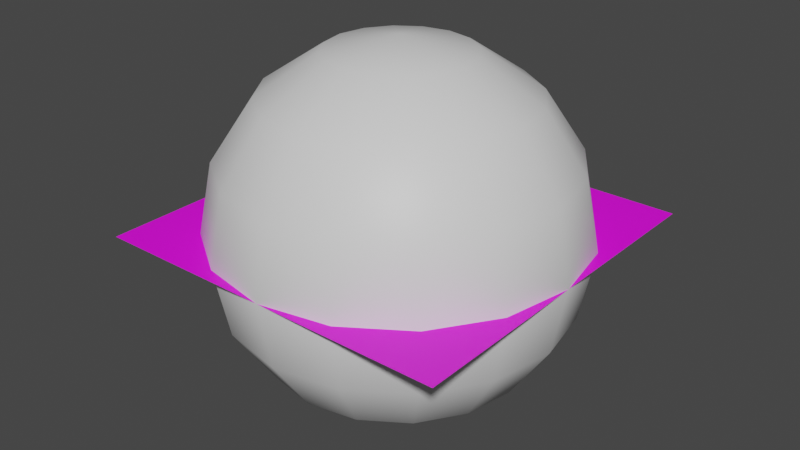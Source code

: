 # Source: grassland.blend  (saved by Blender 3.6.13; exported with 4.5.12 LTS)
import bpy
from mathutils import Matrix  # noqa: F401  (used for matrix-valued properties, if any)

bpy.ops.wm.read_factory_settings(use_empty=True)
scene = bpy.context.scene
scene.name = 'Scene'

# ---- collections
col_collection = bpy.data.collections.new('Collection'); scene.collection.children.link(col_collection)

# ---- images (referenced by path relative to the original .blend; pixels are not part of the script)
import os
ASSET_DIR = os.environ.get("B2B_ASSET_DIR", "")  # directory of the original .blend (textures are referenced by path, not embedded)
HERE = os.path.dirname(os.path.abspath(__file__))  # packed textures are extracted next to this script under _unpacked/

def load_image(name, relpath, width, height, colorspace="sRGB"):
    """Load a texture the original file referenced (path relative to the .blend, or extracted next to this script)."""
    p = next((c for c in (os.path.join(HERE, relpath), os.path.join(ASSET_DIR, relpath)) if relpath and os.path.exists(c)), "")
    if p:
        img = bpy.data.images.load(p, check_existing=True)
        img.name = name
    else:  # same state as the original file: an image datablock whose file is absent (Cycles renders it pink)
        img = bpy.data.images.new(name, width, height)
        img.source = "FILE"
        img.filepath = "//" + (relpath or name)
    img.colorspace_settings.name = colorspace
    return img
img_oz_grassland_1_png = load_image('oz_grassland_1.png', 'oz_grassland_1.png', 1024, 1024, 'sRGB')
img_oz_grassland_2_png = load_image('oz_grassland_2.png', 'oz_grassland_2.png', 1024, 1024, 'sRGB')

# ---- materials (node trees are filled in below, after node groups)
mat_ground = bpy.data.materials.new('ground')
mat_ground.alpha_threshold = 0.0
mat_ground.use_backface_culling = True
mat_ground.use_transparent_shadow = False
mat_ground.roughness = 0.5
mat_ground.line_color = (0.0, 0.0, 0.0, 1.0)
mat_sky = bpy.data.materials.new('sky')
mat_sky.alpha_threshold = 0.0
mat_sky.use_backface_culling = True
mat_sky.use_transparent_shadow = False
mat_sky.roughness = 0.5
mat_sky.line_color = (0.0, 0.0, 0.0, 1.0)
mat_skydetails = bpy.data.materials.new('skyDetails')
mat_skydetails.use_backface_culling = True
mat_grounddetails = bpy.data.materials.new('groundDetails')
mat_grounddetails.use_transparent_shadow = False

# ---- material node trees
mat_ground.use_nodes = True; mat_ground.node_tree.nodes.clear()
_N = mat_ground.node_tree.nodes; _L = mat_ground.node_tree.links
n0 = _N.new('ShaderNodeOutputMaterial'); n0.name = 'Material Output'; n0.location = (300, 300)
n1 = _N.new('ShaderNodeBsdfPrincipled'); n1.name = 'Principled BSDF'; n1.location = (10, 300)
n1.distribution = 'GGX'
n1.subsurface_method = 'RANDOM_WALK_SKIN'
n1.inputs[3].default_value = 1.45
n1.inputs[27].default_value = (0.0, 0.0, 0.0, 1.0)
n1.inputs[28].default_value = 1.0
n2 = _N.new('ShaderNodeTexImage'); n2.name = 'Image Texture'; n2.location = (-280, 280)
n2.image = img_oz_grassland_1_png
n2.extension = 'EXTEND'
_L.new(n1.outputs[0], n0.inputs[0])
_L.new(n2.outputs[0], n1.inputs[0])
n0.is_active_output = True
mat_sky.use_nodes = True; mat_sky.node_tree.nodes.clear()
_N = mat_sky.node_tree.nodes; _L = mat_sky.node_tree.links
n0 = _N.new('ShaderNodeOutputMaterial'); n0.name = 'Material Output'; n0.location = (300, 300)
n1 = _N.new('ShaderNodeBsdfPrincipled'); n1.name = 'Principled BSDF'; n1.location = (10, 300)
n1.distribution = 'GGX'
n1.subsurface_method = 'RANDOM_WALK_SKIN'
n1.inputs[3].default_value = 1.45
n1.inputs[27].default_value = (0.0, 0.0, 0.0, 1.0)
n1.inputs[28].default_value = 1.0
_L.new(n1.outputs[0], n0.inputs[0])
n0.is_active_output = True
mat_skydetails.use_nodes = True; mat_skydetails.node_tree.nodes.clear()
_N = mat_skydetails.node_tree.nodes; _L = mat_skydetails.node_tree.links
n0 = _N.new('ShaderNodeBsdfPrincipled'); n0.name = 'Principled BSDF'; n0.location = (10, 300)
n0.distribution = 'GGX'
n0.subsurface_method = 'RANDOM_WALK_SKIN'
n0.inputs[3].default_value = 1.45
n0.inputs[27].default_value = (0.0, 0.0, 0.0, 1.0)
n0.inputs[28].default_value = 1.0
n1 = _N.new('ShaderNodeOutputMaterial'); n1.name = 'Material Output'; n1.location = (300, 300)
n1.target = 'CYCLES'
n2 = _N.new('ShaderNodeTexImage'); n2.name = 'Image Texture'; n2.location = (-280, 280)
n2.image = img_oz_grassland_2_png
n2.interpolation = 'Closest'
n3 = _N.new('ShaderNodeTexImage'); n3.name = 'Image Texture.001'; n3.location = (-280, -120)
n3.image = img_oz_grassland_2_png
n4 = _N.new('ShaderNodeOutputMaterial'); n4.name = 'Material Output.001'; n4.location = (0, 0)
n4.target = 'EEVEE'
n5 = _N.new('ShaderNodeMixShader'); n5.name = 'Mix Shader'; n5.location = (0, 0)
n5.label = 'Disable Shadow'
n5.hide = True
n6 = _N.new('ShaderNodeLightPath'); n6.name = 'Light Path'; n6.location = (0, 0)
n6.hide = True
n7 = _N.new('ShaderNodeBsdfTransparent'); n7.name = 'Transparent BSDF'; n7.location = (0, 0)
n7.hide = True
_L.new(n0.outputs[0], n1.inputs[0])
_L.new(n2.outputs[0], n0.inputs[0])
_L.new(n3.outputs[1], n0.inputs[4])
_L.new(n0.outputs[0], n5.inputs[1])
_L.new(n5.outputs[0], n4.inputs[0])
_L.new(n6.outputs[1], n5.inputs[0])
_L.new(n7.outputs[0], n5.inputs[2])
n1.is_active_output = True
mat_grounddetails.use_nodes = True; mat_grounddetails.node_tree.nodes.clear()
_N = mat_grounddetails.node_tree.nodes; _L = mat_grounddetails.node_tree.links
n0 = _N.new('ShaderNodeBsdfPrincipled'); n0.name = 'Principled BSDF'; n0.location = (10, 300)
n0.distribution = 'GGX'
n0.subsurface_method = 'RANDOM_WALK_SKIN'
n0.inputs[3].default_value = 1.45
n0.inputs[27].default_value = (0.0, 0.0, 0.0, 1.0)
n0.inputs[28].default_value = 1.0
n1 = _N.new('ShaderNodeOutputMaterial'); n1.name = 'Material Output'; n1.location = (300, 300)
n2 = _N.new('ShaderNodeTexImage'); n2.name = 'Image Texture'; n2.location = (-280, 280)
n2.image = img_oz_grassland_2_png
n2.interpolation = 'Closest'
n3 = _N.new('ShaderNodeTexImage'); n3.name = 'Image Texture.001'; n3.location = (-280, -120)
n3.image = img_oz_grassland_2_png
_L.new(n0.outputs[0], n1.inputs[0])
_L.new(n2.outputs[0], n0.inputs[0])
_L.new(n3.outputs[1], n0.inputs[4])
n1.is_active_output = True

# ---- world
world_world = bpy.data.worlds.new('World'); scene.world = world_world
world_world.use_nodes = True; world_world.node_tree.nodes.clear()
_N = world_world.node_tree.nodes; _L = world_world.node_tree.links
n0 = _N.new('ShaderNodeOutputWorld'); n0.name = 'World Output'; n0.location = (300, 300)
n1 = _N.new('ShaderNodeBackground'); n1.name = 'Background'; n1.location = (10, 300)
n1.inputs[0].default_value = (0.05088, 0.05088, 0.05088, 1.0)
_L.new(n1.outputs[0], n0.inputs[0])
n0.is_active_output = True
world_world.color = (0.05088, 0.05088, 0.05088)
world_world.use_sun_shadow = False
world_world.sun_shadow_jitter_overblur = 0.0

# ---- meshes
me_circle = bpy.data.meshes.new('Circle')
me_circle.from_pydata([(10.0, 10.0, 0.0), (-10.0, 10.0, 0.0), (10.0, -10.0, 0.0), (-10.0, -10.0, 0.0), (-5.388e-07, 9.239, 3.827), (-5.388e-07, 10.0, 0.0), (-5.388e-07, 9.239, -3.827), (-5.388e-07, 3.827, -9.239), (1.464, 3.536, 9.239), (2.706, 6.533, 7.071), (3.536, 8.536, 3.827), (3.827, 9.239, 0.0), (3.536, 8.536, -3.827), (2.706, 6.533, -7.071), (1.464, 3.536, -9.239), (2.706, 2.706, 9.239), (5.0, 5.0, 7.071), (6.533, 6.533, 3.827), (7.071, 7.071, 0.0), (6.533, 6.533, -3.827), (5.0, 5.0, -7.071), (2.706, 2.706, -9.239), (3.536, 1.464, 9.239), (6.533, 2.706, 7.071), (8.536, 3.536, 3.827), (9.239, 3.827, 0.0), (8.536, 3.536, -3.827), (6.533, 2.706, -7.071), (3.536, 1.464, -9.239), (3.827, -1.332e-06, 9.239), (7.071, -1.779e-06, 7.071), (9.239, -2.077e-06, 3.827), (10.0, -2.375e-06, 0.0), (9.239, -2.077e-06, -3.827), (7.071, -1.779e-06, -7.071), (3.827, -1.332e-06, -9.239), (3.536, -1.464, 9.239), (6.533, -2.706, 7.071), (8.536, -3.536, 3.827), (9.239, -3.827, 0.0), (8.536, -3.536, -3.827), (6.533, -2.706, -7.071), (3.536, -1.464, -9.239), (2.706, -2.706, 9.239), (5.0, -5.0, 7.071), (6.533, -6.533, 3.827), (7.071, -7.071, 0.0), (6.533, -6.533, -3.827), (5.0, -5.0, -7.071), (2.706, -2.706, -9.239), (1.464, -3.536, 9.239), (2.706, -6.533, 7.071), (3.536, -8.536, 3.827), (3.827, -9.239, 0.0), (3.536, -8.536, -3.827), (2.706, -6.533, -7.071), (1.464, -3.536, -9.239), (-1.731e-06, -3.827, 9.239), (-2.774e-06, -7.071, 7.071), (-2.923e-06, -9.239, 3.827), (-4.115e-06, -10.0, 0.0), (-2.923e-06, -9.239, -3.827), (-2.774e-06, -7.071, -7.071), (-1.731e-06, -3.827, -9.239), (-5.388e-07, -8.847e-07, -10.0), (-5.388e-07, -8.847e-07, 10.0), (-1.464, -3.536, 9.239), (-2.706, -6.533, 7.071), (-3.536, -8.536, 3.827), (-3.827, -9.239, 0.0), (-3.536, -8.536, -3.827), (-2.706, -6.533, -7.071), (-1.464, -3.536, -9.239), (-2.706, -2.706, 9.239), (-5.0, -5.0, 7.071), (-6.533, -6.533, 3.827), (-7.071, -7.071, 0.0), (-6.533, -6.533, -3.827), (-5.0, -5.0, -7.071), (-2.706, -2.706, -9.239), (-3.536, -1.464, 9.239), (-6.533, -2.706, 7.071), (-8.536, -3.536, 3.827), (-9.239, -3.827, 0.0), (-8.536, -3.536, -3.827), (-6.533, -2.706, -7.071), (-3.536, -1.464, -9.239), (-3.827, 9.035e-07, 9.239), (-7.071, 2.394e-06, 7.071), (-9.239, 2.692e-06, 3.827), (-10.0, 4.182e-06, 0.0), (-9.239, 2.692e-06, -3.827), (-7.071, 2.394e-06, -7.071), (-3.827, 9.035e-07, -9.239), (-3.536, 1.464, 9.239), (-6.533, 2.706, 7.071), (-8.536, 3.536, 3.827), (-9.239, 3.827, 0.0), (-8.536, 3.536, -3.827), (-6.533, 2.706, -7.071), (-3.536, 1.464, -9.239), (-2.706, 2.706, 9.239), (-5.0, 5.0, 7.071), (-6.533, 6.533, 3.827), (-7.071, 7.071, 0.0), (-6.533, 6.533, -3.827), (-5.0, 5.0, -7.071), (-2.706, 2.706, -9.239), (-1.464, 3.536, 9.239), (-2.706, 6.533, 7.071), (-3.536, 8.536, 3.827), (-3.827, 9.239, 0.0), (-3.536, 8.536, -3.827), (-2.706, 6.533, -7.071), (-1.464, 3.536, -9.239), (1.845e-06, 3.827, 9.239), (3.932e-06, 7.071, 7.071), (3.932e-06, 7.071, -7.071), (7.5, 10.0, 0.0), (5.0, 10.0, 0.0), (2.5, 10.0, 0.0), (0.0, 10.0, 0.0), (-2.5, 10.0, 0.0), (-5.0, 10.0, 0.0), (-7.5, 10.0, 0.0), (10.0, -7.5, 0.0), (10.0, -5.0, 0.0), (10.0, -2.5, 0.0), (10.0, 0.0, 0.0), (10.0, 2.5, 0.0), (10.0, 5.0, 0.0), (10.0, 7.5, 0.0), (-7.5, -10.0, 0.0), (-5.0, -10.0, 0.0), (-2.5, -10.0, 0.0), (0.0, -10.0, 0.0), (2.5, -10.0, 0.0), (5.0, -10.0, 0.0), (7.5, -10.0, 0.0), (-10.0, 7.5, 0.0), (-10.0, 5.0, 0.0), (-10.0, 2.5, 0.0), (-10.0, 0.0, 0.0), (-10.0, -2.5, 0.0), (-10.0, -5.0, 0.0), (-10.0, -7.5, 0.0), (-7.5, -7.5, 0.0), (-7.5, -5.0, 0.0), (-7.5, -2.5, 0.0), (-7.5, 0.0, 0.0), (-7.5, 2.5, 0.0), (-7.5, 5.0, 0.0), (-7.5, 7.5, 0.0), (-5.0, -7.5, 0.0), (-5.0, -5.0, 0.0), (-5.0, -2.5, 0.02643), (-5.0, 0.0, 0.06324), (-5.0, 2.5, 0.0), (-5.0, 5.0, 0.0), (-5.0, 7.5, 0.0), (-2.5, -7.5, 0.0), (-2.5, -5.0, 0.0), (-2.5, -2.5, 0.02643), (-2.5, 0.0, -0.002564), (-2.5, 2.5, 0.1329), (-2.5, 5.0, 0.0002748), (-2.5, 7.5, 0.0), (0.0, -7.5, 0.0), (0.0, -5.0, 0.0), (0.0, -2.5, -0.002839), (0.0, 0.0, -0.06705), (0.0, 2.5, 0.1301), (0.0, 5.0, 0.0002748), (0.0, 7.5, 0.0), (2.5, -7.5, 0.0), (2.5, -5.0, 0.0), (2.5, -2.5, 0.0), (2.5, 0.0, -0.002839), (2.5, 2.5, 0.0), (2.5, 5.0, 0.0), (2.5, 7.5, 0.0), (5.0, -7.5, 0.0), (5.0, -5.0, 0.0), (5.0, -2.5, 0.0), (5.0, 0.0, 0.0), (5.0, 2.5, 0.0), (5.0, 5.0, 0.0), (5.0, 7.5, 0.0), (7.5, -7.5, 0.0), (7.5, -5.0, 0.0), (7.5, -2.5, 0.0), (7.5, 0.0, 0.0), (7.5, 2.5, 0.0), (7.5, 5.0, 0.0), (7.5, 7.5, 0.0), (-8.75, 10.0, 0.0), (10.0, 8.75, 0.0), (8.75, -10.0, 0.0), (-10.0, -8.75, 0.0), (8.75, 10.0, 0.0), (6.25, 10.0, 0.0), (3.75, 10.0, 0.0), (1.25, 10.0, 0.0), (-1.25, 10.0, 0.0), (-3.75, 10.0, 0.0), (-6.25, 10.0, 0.0), (10.0, -8.75, 0.0), (10.0, -6.25, 0.0), (10.0, -3.75, 0.0), (10.0, -1.25, 0.0), (10.0, 1.25, 0.0), (10.0, 3.75, 0.0), (10.0, 6.25, 0.0), (-8.75, -10.0, 0.0), (-6.25, -10.0, 0.0), (-3.75, -10.0, 0.0), (-1.25, -10.0, 0.0), (1.25, -10.0, 0.0), (3.75, -10.0, 0.0), (6.25, -10.0, 0.0), (-10.0, 8.75, 0.0), (-10.0, 6.25, 0.0), (-10.0, 3.75, 0.0), (-10.0, 1.25, 0.0), (-10.0, -1.25, 0.0), (-10.0, -3.75, 0.0), (-10.0, -6.25, 0.0), (-7.5, 8.75, 0.0), (-7.5, -8.75, 0.0), (-7.5, -6.25, 0.0), (-7.5, -3.75, 0.0), (-7.5, -1.25, 0.0), (-7.5, 1.25, 0.0), (-7.5, 3.75, 0.0), (-7.5, 6.25, 0.0), (-5.0, 8.75, 0.0), (-5.0, -8.75, 0.0), (-5.0, -6.25, 0.0), (-5.0, -3.75, 1.738e-06), (-5.0, -1.25, 0.01322), (-5.0, 1.25, 0.01322), (-5.0, 3.75, 0.0), (-5.0, 6.25, 0.0), (-2.5, 8.75, 0.0), (-2.5, -8.75, 0.0), (-2.5, -6.25, 0.0), (-2.5, -3.75, 1.738e-06), (-2.5, -1.25, -8.069e-05), (-2.5, 1.25, 0.07264), (-2.5, 3.75, 0.07272), (-2.5, 6.25, 0.0), (0.0, 8.75, 0.0), (0.0, -8.75, 0.0), (0.0, -6.25, 0.0), (0.0, -3.75, 0.0), (0.0, -1.25, -0.03988), (0.0, 1.25, 0.03291), (0.0, 3.75, 0.07272), (0.0, 6.25, 0.0), (2.5, 8.75, 0.0), (2.5, -8.75, 0.0), (2.5, -6.25, 0.0), (2.5, -3.75, 0.0), (2.5, -1.25, -8.243e-05), (2.5, 1.25, -8.243e-05), (2.5, 3.75, 0.0), (2.5, 6.25, 0.0), (5.0, 8.75, 0.0), (5.0, -8.75, 0.0), (5.0, -6.25, 0.0), (5.0, -3.75, 0.0), (5.0, -1.25, 0.0), (5.0, 1.25, 0.0), (5.0, 3.75, 0.0), (5.0, 6.25, 0.0), (7.5, 8.75, 0.0), (7.5, -8.75, 0.0), (7.5, -6.25, 0.0), (7.5, -3.75, 0.0), (7.5, -1.25, 0.0), (7.5, 1.25, 0.0), (7.5, 3.75, 0.0), (7.5, 6.25, 0.0), (-8.75, -7.5, 0.0), (-8.75, -5.0, 0.0), (-8.75, -2.5, 0.0), (-8.75, 0.0, 0.0), (-8.75, 2.5, 0.0), (-8.75, 5.0, 0.0), (-8.75, 7.5, 0.0), (-6.25, -7.5, 0.0), (-6.25, -5.0, 0.0), (-6.25, -2.5, 0.0), (-6.25, 0.0, 0.01322), (-6.25, 2.5, 0.0), (-6.25, 5.0, 0.0), (-6.25, 7.5, 0.0), (-3.75, -7.5, 0.0), (-3.75, -5.0, 0.0), (-3.75, -2.5, 0.1265), (-3.75, 0.0, 0.01322), (-3.75, 2.5, 0.009462), (-3.75, 5.0, 0.0), (-3.75, 7.5, 0.0), (-1.25, -7.5, 0.0), (-1.25, -5.0, 0.0), (-1.25, -2.5, -8.243e-05), (-1.25, 0.0, -0.03042), (-1.25, 2.5, 0.2244), (-1.25, 5.0, 0.009462), (-1.25, 7.5, 0.0), (1.25, -7.5, 0.0), (1.25, -5.0, 0.0), (1.25, -2.5, -8.243e-05), (1.25, 0.0, -0.03988), (1.25, 2.5, 0.00938), (1.25, 5.0, 0.0), (1.25, 7.5, 0.0), (3.75, -7.5, 0.0), (3.75, -5.0, 0.0), (3.75, -2.5, 0.0), (3.75, 0.0, 0.0), (3.75, 2.5, 0.0), (3.75, 5.0, 0.0), (3.75, 7.5, 0.0), (6.25, -7.5, 0.0), (6.25, -5.0, 0.0), (6.25, -2.5, 0.0), (6.25, 0.0, 0.0), (6.25, 2.5, 0.0), (6.25, 5.0, 0.0), (6.25, 7.5, 0.0), (8.75, -7.5, 0.0), (8.75, -5.0, 0.0), (8.75, -2.5, 0.0), (8.75, 0.0, 0.0), (8.75, 2.5, 0.0), (8.75, 5.0, 0.0), (8.75, 7.5, 0.0), (8.75, 6.25, 0.0), (8.75, 3.75, 0.0), (8.75, 1.25, 0.0), (8.75, -1.25, 0.0), (8.75, -3.75, 0.0), (8.75, -6.25, 0.0), (8.75, -8.75, 0.0), (6.25, 6.25, 0.0), (6.25, 3.75, 0.0), (6.25, 1.25, 0.0), (6.25, -1.25, 0.0), (6.25, -3.75, 0.0), (6.25, -6.25, 0.0), (6.25, -8.75, 0.0), (3.75, 6.25, 0.0), (3.75, 3.75, 0.0), (3.75, 1.25, 0.0), (3.75, -1.25, 0.0), (3.75, -3.75, 0.0), (3.75, -6.25, 0.0), (3.75, -8.75, 0.0), (1.25, 6.25, 0.0), (1.25, 3.75, 0.0002748), (1.25, 1.25, -0.02154), (1.25, -1.25, -0.02182), (1.25, -3.75, 0.0), (1.25, -6.25, 0.0), (1.25, -8.75, 0.0), (-1.25, 6.25, 0.0), (-1.25, 3.75, 0.1329), (-1.25, 1.25, 0.1113), (-1.25, -1.25, -0.02182), (-1.25, -3.75, 0.0), (-1.25, -6.25, 0.0), (-1.25, -8.75, 0.0), (-3.75, 6.25, 0.0), (-3.75, 3.75, 0.0002748), (-3.75, 1.25, 0.0002756), (-3.75, -1.25, 0.02643), (-3.75, -3.75, 0.02643), (-3.75, -6.25, 0.0), (-3.75, -8.75, 0.0), (-6.25, 6.25, 0.0), (-6.25, 3.75, 0.0), (-6.25, 1.25, 8.689e-07), (-6.25, -1.25, 8.689e-07), (-6.25, -3.75, 0.0), (-6.25, -6.25, 0.0), (-6.25, -8.75, 0.0), (-8.75, 6.25, 0.0), (-8.75, 3.75, 0.0), (-8.75, 1.25, 0.0), (-8.75, -1.25, 0.0), (-8.75, -3.75, 0.0), (-8.75, -6.25, 0.0), (-8.75, -8.75, 0.0), (6.25, 8.75, 0.0), (3.75, 8.75, 0.0), (1.25, 8.75, 0.0), (-1.25, 8.75, 0.0), (-3.75, 8.75, 0.0), (-6.25, 8.75, 0.0), (-8.75, 8.75, 0.0), (8.75, 8.75, 0.0), (-3.579, 2.115, 0.07166), (-1.175, 2.8, 0.1103), (-3.65, 2.362, 0.7068), (-1.245, 3.047, 0.7455), (1.743, -1.827, -0.02404), (2.81, -1.72, -0.007461), (1.732, -1.718, 0.2485), (2.799, -1.61, 0.265), (-1.836, -1.709, -0.006086), (-0.7951, -1.97, -0.01824), (-1.796, -1.582, 0.256), (-0.7559, -1.843, 0.2438), (1.106, 2.587, 0.008059), (2.313, 2.284, -0.006039), (1.152, 2.734, 0.312), (2.358, 2.432, 0.2979), (0.0, 8.754, 0.0), (-2.705, 8.325, 0.0), (-5.145, 7.082, 0.0), (-7.082, 5.145, 0.0), (-8.325, 2.705, 0.0), (-8.754, 0.0, 0.0), (-8.325, -2.705, 0.0), (-7.082, -5.145, 0.0), (-5.145, -7.082, 0.0), (-2.705, -8.325, 0.0), (0.0, -8.754, 0.0), (2.705, -8.325, 0.0), (5.145, -7.082, 0.0), (7.082, -5.145, 0.0), (8.325, -2.705, 0.0), (8.754, 0.0, 0.0), (8.325, 2.705, 0.0), (7.082, 5.145, 0.0), (5.145, 7.082, 0.0), (2.705, 8.325, 0.0), (0.0, 8.754, 1.5), (-2.705, 8.325, 1.5), (-5.145, 7.082, 1.5), (-7.082, 5.145, 1.5), (-8.325, 2.705, 1.5), (-8.754, 0.0, 1.5), (-8.325, -2.705, 1.5), (-7.082, -5.145, 1.5), (-5.145, -7.082, 1.5), (-2.705, -8.325, 1.5), (0.0, -8.754, 1.5), (2.705, -8.325, 1.5), (5.145, -7.082, 1.5), (7.082, -5.145, 1.5), (8.325, -2.705, 1.5), (8.754, 0.0, 1.5), (8.325, 2.705, 1.5), (7.082, 5.145, 1.5), (5.145, 7.082, 1.5), (2.705, 8.325, 1.5)], [], [(402, 196, 0, 199), (6, 12, 11, 5), (4, 10, 9, 116), (115, 8, 65), (64, 14, 7), (117, 13, 12, 6), (5, 11, 10, 4), (116, 9, 8, 115), (7, 14, 13, 117), (64, 21, 14), (13, 20, 19, 12), (11, 18, 17, 10), (9, 16, 15, 8), (14, 21, 20, 13), (12, 19, 18, 11), (10, 17, 16, 9), (8, 15, 65), (16, 23, 22, 15), (21, 28, 27, 20), (19, 26, 25, 18), (17, 24, 23, 16), (15, 22, 65), (64, 28, 21), (20, 27, 26, 19), (18, 25, 24, 17), (28, 35, 34, 27), (26, 33, 32, 25), (24, 31, 30, 23), (22, 29, 65), (64, 35, 28), (27, 34, 33, 26), (25, 32, 31, 24), (23, 30, 29, 22), (29, 36, 65), (64, 42, 35), (34, 41, 40, 33), (32, 39, 38, 31), (30, 37, 36, 29), (35, 42, 41, 34), (33, 40, 39, 32), (31, 38, 37, 30), (41, 48, 47, 40), (39, 46, 45, 38), (37, 44, 43, 36), (42, 49, 48, 41), (40, 47, 46, 39), (38, 45, 44, 37), (36, 43, 65), (64, 49, 42), (49, 56, 55, 48), (47, 54, 53, 46), (45, 52, 51, 44), (43, 50, 65), (64, 56, 49), (48, 55, 54, 47), (46, 53, 52, 45), (44, 51, 50, 43), (54, 61, 60, 53), (52, 59, 58, 51), (50, 57, 65), (64, 63, 56), (55, 62, 61, 54), (53, 60, 59, 52), (51, 58, 57, 50), (56, 63, 62, 55), (64, 72, 63), (62, 71, 70, 61), (60, 69, 68, 59), (58, 67, 66, 57), (63, 72, 71, 62), (61, 70, 69, 60), (59, 68, 67, 58), (57, 66, 65), (69, 76, 75, 68), (67, 74, 73, 66), (72, 79, 78, 71), (70, 77, 76, 69), (68, 75, 74, 67), (66, 73, 65), (64, 79, 72), (71, 78, 77, 70), (79, 86, 85, 78), (77, 84, 83, 76), (75, 82, 81, 74), (73, 80, 65), (64, 86, 79), (78, 85, 84, 77), (76, 83, 82, 75), (74, 81, 80, 73), (82, 89, 88, 81), (80, 87, 65), (64, 93, 86), (85, 92, 91, 84), (83, 90, 89, 82), (81, 88, 87, 80), (86, 93, 92, 85), (84, 91, 90, 83), (64, 100, 93), (92, 99, 98, 91), (90, 97, 96, 89), (88, 95, 94, 87), (93, 100, 99, 92), (91, 98, 97, 90), (89, 96, 95, 88), (87, 94, 65), (95, 102, 101, 94), (100, 107, 106, 99), (98, 105, 104, 97), (96, 103, 102, 95), (94, 101, 65), (64, 107, 100), (99, 106, 105, 98), (97, 104, 103, 96), (107, 114, 113, 106), (105, 112, 111, 104), (103, 110, 109, 102), (101, 108, 65), (64, 114, 107), (106, 113, 112, 105), (104, 111, 110, 103), (102, 109, 108, 101), (108, 115, 65), (64, 7, 114), (113, 117, 6, 112), (111, 5, 4, 110), (109, 116, 115, 108), (114, 7, 117, 113), (112, 6, 5, 111), (110, 4, 116, 109), (401, 227, 124, 195), (400, 235, 123, 205), (399, 243, 122, 204), (398, 251, 121, 203), (397, 259, 120, 202), (396, 267, 119, 201), (395, 275, 118, 200), (394, 228, 146, 283), (393, 229, 147, 284), (392, 230, 148, 285), (391, 231, 149, 286), (390, 232, 150, 287), (389, 233, 151, 288), (388, 234, 152, 289), (387, 236, 153, 290), (386, 237, 154, 291), (385, 238, 155, 292), (384, 239, 156, 293), (383, 240, 157, 294), (382, 241, 158, 295), (381, 242, 159, 296), (380, 244, 160, 297), (379, 245, 161, 298), (378, 246, 162, 299), (377, 247, 163, 300), (376, 248, 164, 301), (375, 249, 165, 302), (374, 250, 166, 303), (373, 252, 167, 304), (372, 253, 168, 305), (371, 254, 169, 306), (370, 255, 170, 307), (369, 256, 171, 308), (368, 257, 172, 309), (367, 258, 173, 310), (366, 260, 174, 311), (365, 261, 175, 312), (364, 262, 176, 313), (363, 263, 177, 314), (362, 264, 178, 315), (361, 265, 179, 316), (360, 266, 180, 317), (359, 268, 181, 318), (358, 269, 182, 319), (357, 270, 183, 320), (356, 271, 184, 321), (355, 272, 185, 322), (354, 273, 186, 323), (353, 274, 187, 324), (352, 276, 188, 325), (351, 277, 189, 326), (350, 278, 190, 327), (349, 279, 191, 328), (348, 280, 192, 329), (347, 281, 193, 330), (346, 282, 194, 331), (345, 206, 125, 332), (344, 207, 126, 333), (343, 208, 127, 334), (342, 209, 128, 335), (341, 210, 129, 336), (340, 211, 130, 337), (339, 212, 131, 338), (282, 339, 338, 194), (193, 337, 339, 282), (337, 130, 212, 339), (281, 340, 337, 193), (192, 336, 340, 281), (336, 129, 211, 340), (280, 341, 336, 192), (191, 335, 341, 280), (335, 128, 210, 341), (279, 342, 335, 191), (190, 334, 342, 279), (334, 127, 209, 342), (278, 343, 334, 190), (189, 333, 343, 278), (333, 126, 208, 343), (277, 344, 333, 189), (188, 332, 344, 277), (332, 125, 207, 344), (276, 345, 332, 188), (138, 197, 345, 276), (197, 2, 206, 345), (274, 346, 331, 187), (186, 330, 346, 274), (330, 193, 282, 346), (273, 347, 330, 186), (185, 329, 347, 273), (329, 192, 281, 347), (272, 348, 329, 185), (184, 328, 348, 272), (328, 191, 280, 348), (271, 349, 328, 184), (183, 327, 349, 271), (327, 190, 279, 349), (270, 350, 327, 183), (182, 326, 350, 270), (326, 189, 278, 350), (269, 351, 326, 182), (181, 325, 351, 269), (325, 188, 277, 351), (268, 352, 325, 181), (137, 219, 352, 268), (219, 138, 276, 352), (266, 353, 324, 180), (179, 323, 353, 266), (323, 186, 274, 353), (265, 354, 323, 179), (178, 322, 354, 265), (322, 185, 273, 354), (264, 355, 322, 178), (177, 321, 355, 264), (321, 184, 272, 355), (263, 356, 321, 177), (176, 320, 356, 263), (320, 183, 271, 356), (262, 357, 320, 176), (175, 319, 357, 262), (319, 182, 270, 357), (261, 358, 319, 175), (174, 318, 358, 261), (318, 181, 269, 358), (260, 359, 318, 174), (136, 218, 359, 260), (218, 137, 268, 359), (258, 360, 317, 173), (172, 316, 360, 258), (316, 179, 266, 360), (257, 361, 316, 172), (171, 315, 361, 257), (315, 178, 265, 361), (256, 362, 315, 171), (170, 314, 362, 256), (314, 177, 264, 362), (255, 363, 314, 170), (169, 313, 363, 255), (313, 176, 263, 363), (254, 364, 313, 169), (168, 312, 364, 254), (312, 175, 262, 364), (253, 365, 312, 168), (167, 311, 365, 253), (311, 174, 261, 365), (252, 366, 311, 167), (135, 217, 366, 252), (217, 136, 260, 366), (250, 367, 310, 166), (165, 309, 367, 250), (309, 172, 258, 367), (249, 368, 309, 165), (164, 308, 368, 249), (308, 171, 257, 368), (248, 369, 308, 164), (163, 307, 369, 248), (307, 170, 256, 369), (247, 370, 307, 163), (162, 306, 370, 247), (306, 169, 255, 370), (246, 371, 306, 162), (161, 305, 371, 246), (305, 168, 254, 371), (245, 372, 305, 161), (160, 304, 372, 245), (304, 167, 253, 372), (244, 373, 304, 160), (134, 216, 373, 244), (216, 135, 252, 373), (242, 374, 303, 159), (158, 302, 374, 242), (302, 165, 250, 374), (241, 375, 302, 158), (157, 301, 375, 241), (301, 164, 249, 375), (240, 376, 301, 157), (156, 300, 376, 240), (300, 163, 248, 376), (239, 377, 300, 156), (155, 299, 377, 239), (299, 162, 247, 377), (238, 378, 299, 155), (154, 298, 378, 238), (298, 161, 246, 378), (237, 379, 298, 154), (153, 297, 379, 237), (297, 160, 245, 379), (236, 380, 297, 153), (133, 215, 380, 236), (215, 134, 244, 380), (234, 381, 296, 152), (151, 295, 381, 234), (295, 158, 242, 381), (233, 382, 295, 151), (150, 294, 382, 233), (294, 157, 241, 382), (232, 383, 294, 150), (149, 293, 383, 232), (293, 156, 240, 383), (231, 384, 293, 149), (148, 292, 384, 231), (292, 155, 239, 384), (230, 385, 292, 148), (147, 291, 385, 230), (291, 154, 238, 385), (229, 386, 291, 147), (146, 290, 386, 229), (290, 153, 237, 386), (228, 387, 290, 146), (132, 214, 387, 228), (214, 133, 236, 387), (221, 388, 289, 139), (140, 288, 388, 221), (288, 151, 234, 388), (222, 389, 288, 140), (141, 287, 389, 222), (287, 150, 233, 389), (223, 390, 287, 141), (142, 286, 390, 223), (286, 149, 232, 390), (224, 391, 286, 142), (143, 285, 391, 224), (285, 148, 231, 391), (225, 392, 285, 143), (144, 284, 392, 225), (284, 147, 230, 392), (226, 393, 284, 144), (145, 283, 393, 226), (283, 146, 229, 393), (198, 394, 283, 145), (3, 213, 394, 198), (213, 132, 228, 394), (267, 395, 200, 119), (187, 331, 395, 267), (331, 194, 275, 395), (259, 396, 201, 120), (180, 324, 396, 259), (324, 187, 267, 396), (251, 397, 202, 121), (173, 317, 397, 251), (317, 180, 259, 397), (243, 398, 203, 122), (166, 310, 398, 243), (310, 173, 251, 398), (235, 399, 204, 123), (159, 303, 399, 235), (303, 166, 243, 399), (227, 400, 205, 124), (152, 296, 400, 227), (296, 159, 235, 400), (220, 401, 195, 1), (139, 289, 401, 220), (289, 152, 227, 401), (275, 402, 199, 118), (194, 338, 402, 275), (338, 131, 196, 402), (404, 403, 405, 406), (408, 407, 409, 410), (412, 411, 413, 414), (416, 415, 417, 418), (430, 429, 449, 450), (423, 422, 442, 443), (438, 437, 457, 458), (431, 430, 450, 451), (424, 423, 443, 444), (419, 438, 458, 439), (432, 431, 451, 452), (425, 424, 444, 445), (433, 432, 452, 453), (426, 425, 445, 446), (434, 433, 453, 454), (427, 426, 446, 447), (420, 419, 439, 440), (435, 434, 454, 455), (428, 427, 447, 448), (421, 420, 440, 441), (436, 435, 455, 456), (429, 428, 448, 449), (422, 421, 441, 442), (437, 436, 456, 457)])
me_circle.polygons.foreach_set('use_smooth', [True] * 408)
me_circle.polygons.foreach_set('material_index', [0, 1, 1, 1, 1, 1, 1, 1, 1, 1, 1, 1, 1, 1, 1, 1, 1, 1, 1, 1, 1, 1, 1, 1, 1, 1, 1, 1, 1, 1, 1, 1, 1, 1, 1, 1, 1, 1, 1, 1, 1, 1, 1, 1, 1, 1, 1, 1, 1, 1, 1, 1, 1, 1, 1, 1, 1, 1, 1, 1, 1, 1, 1, 1, 1, 1, 1, 1, 1, 1, 1, 1, 1, 1, 1, 1, 1, 1, 1, 1, 1, 1, 1, 1, 1, 1, 1, 1, 1, 1, 1, 1, 1, 1, 1, 1, 1, 1, 1, 1, 1, 1, 1, 1, 1, 1, 1, 1, 1, 1, 1, 1, 1, 1, 1, 1, 1, 1, 1, 1, 1, 1, 1, 1, 1, 1, 1, 1, 1, 0, 0, 0, 0, 0, 0, 0, 0, 0, 0, 0, 0, 0, 0, 0, 0, 0, 0, 0, 0, 0, 0, 0, 0, 0, 0, 0, 0, 0, 0, 0, 0, 0, 0, 0, 0, 0, 0, 0, 0, 0, 0, 0, 0, 0, 0, 0, 0, 0, 0, 0, 0, 0, 0, 0, 0, 0, 0, 0, 0, 0, 0, 0, 0, 0, 0, 0, 0, 0, 0, 0, 0, 0, 0, 0, 0, 0, 0, 0, 0, 0, 0, 0, 0, 0, 0, 0, 0, 0, 0, 0, 0, 0, 0, 0, 0, 0, 0, 0, 0, 0, 0, 0, 0, 0, 0, 0, 0, 0, 0, 0, 0, 0, 0, 0, 0, 0, 0, 0, 0, 0, 0, 0, 0, 0, 0, 0, 0, 0, 0, 0, 0, 0, 0, 0, 0, 0, 0, 0, 0, 0, 0, 0, 0, 0, 0, 0, 0, 0, 0, 0, 0, 0, 0, 0, 0, 0, 0, 0, 0, 0, 0, 0, 0, 0, 0, 0, 0, 0, 0, 0, 0, 0, 0, 0, 0, 0, 0, 0, 0, 0, 0, 0, 0, 0, 0, 0, 0, 0, 0, 0, 0, 0, 0, 0, 0, 0, 0, 0, 0, 0, 0, 0, 0, 0, 0, 0, 0, 0, 0, 0, 0, 0, 0, 0, 0, 0, 0, 0, 0, 0, 0, 0, 0, 0, 0, 0, 0, 0, 0, 0, 0, 0, 0, 0, 0, 0, 0, 0, 0, 0, 0, 0, 0, 0, 0, 0, 0, 0, 0, 0, 0, 0, 0, 0, 3, 3, 3, 3, 2, 2, 2, 2, 2, 2, 2, 2, 2, 2, 2, 2, 2, 2, 2, 2, 2, 2, 2, 2])
_uv = me_circle.uv_layers.new(name='UVMap')
_uv.uv.foreach_set('vector', [1.375, 1.375, 1.5, 1.375, 1.5, 1.5, 1.375, 1.5, 0.75, 0.375, 0.6875, 0.375, 0.6875, 0.5, 0.75, 0.5, 0.75, 0.625, 0.6875, 0.625, 0.6875, 0.75, 0.75, 0.75, 0.75, 0.875, 0.6875, 0.875, 0.7187, 1.0, 0.7188, 0.0, 0.6875, 0.125, 0.75, 0.125, 0.75, 0.25, 0.6875, 0.25, 0.6875, 0.375, 0.75, 0.375, 0.75, 0.5, 0.6875, 0.5, 0.6875, 0.625, 0.75, 0.625, 0.75, 0.75, 0.6875, 0.75, 0.6875, 0.875, 0.75, 0.875, 0.75, 0.125, 0.6875, 0.125, 0.6875, 0.25, 0.75, 0.25, 0.6562, 0.0, 0.625, 0.125, 0.6875, 0.125, 0.6875, 0.25, 0.625, 0.25, 0.625, 0.375, 0.6875, 0.375, 0.6875, 0.5, 0.625, 0.5, 0.625, 0.625, 0.6875, 0.625, 0.6875, 0.75, 0.625, 0.75, 0.625, 0.875, 0.6875, 0.875, 0.6875, 0.125, 0.625, 0.125, 0.625, 0.25, 0.6875, 0.25, 0.6875, 0.375, 0.625, 0.375, 0.625, 0.5, 0.6875, 0.5, 0.6875, 0.625, 0.625, 0.625, 0.625, 0.75, 0.6875, 0.75, 0.6875, 0.875, 0.625, 0.875, 0.6562, 1.0, 0.625, 0.75, 0.5625, 0.75, 0.5625, 0.875, 0.625, 0.875, 0.625, 0.125, 0.5625, 0.125, 0.5625, 0.25, 0.625, 0.25, 0.625, 0.375, 0.5625, 0.375, 0.5625, 0.5, 0.625, 0.5, 0.625, 0.625, 0.5625, 0.625, 0.5625, 0.75, 0.625, 0.75, 0.625, 0.875, 0.5625, 0.875, 0.5938, 1.0, 0.5938, 0.0, 0.5625, 0.125, 0.625, 0.125, 0.625, 0.25, 0.5625, 0.25, 0.5625, 0.375, 0.625, 0.375, 0.625, 0.5, 0.5625, 0.5, 0.5625, 0.625, 0.625, 0.625, 0.5625, 0.125, 0.5, 0.125, 0.5, 0.25, 0.5625, 0.25, 0.5625, 0.375, 0.5, 0.375, 0.5, 0.5, 0.5625, 0.5, 0.5625, 0.625, 0.5, 0.625, 0.5, 0.75, 0.5625, 0.75, 0.5625, 0.875, 0.5, 0.875, 0.5312, 1.0, 0.5312, 0.0, 0.5, 0.125, 0.5625, 0.125, 0.5625, 0.25, 0.5, 0.25, 0.5, 0.375, 0.5625, 0.375, 0.5625, 0.5, 0.5, 0.5, 0.5, 0.625, 0.5625, 0.625, 0.5625, 0.75, 0.5, 0.75, 0.5, 0.875, 0.5625, 0.875, 0.5, 0.875, 0.4375, 0.875, 0.4687, 1.0, 0.4687, 0.0, 0.4375, 0.125, 0.5, 0.125, 0.5, 0.25, 0.4375, 0.25, 0.4375, 0.375, 0.5, 0.375, 0.5, 0.5, 0.4375, 0.5, 0.4375, 0.625, 0.5, 0.625, 0.5, 0.75, 0.4375, 0.75, 0.4375, 0.875, 0.5, 0.875, 0.5, 0.125, 0.4375, 0.125, 0.4375, 0.25, 0.5, 0.25, 0.5, 0.375, 0.4375, 0.375, 0.4375, 0.5, 0.5, 0.5, 0.5, 0.625, 0.4375, 0.625, 0.4375, 0.75, 0.5, 0.75, 0.4375, 0.25, 0.375, 0.25, 0.375, 0.375, 0.4375, 0.375, 0.4375, 0.5, 0.375, 0.5, 0.375, 0.625, 0.4375, 0.625, 0.4375, 0.75, 0.375, 0.75, 0.375, 0.875, 0.4375, 0.875, 0.4375, 0.125, 0.375, 0.125, 0.375, 0.25, 0.4375, 0.25, 0.4375, 0.375, 0.375, 0.375, 0.375, 0.5, 0.4375, 0.5, 0.4375, 0.625, 0.375, 0.625, 0.375, 0.75, 0.4375, 0.75, 0.4375, 0.875, 0.375, 0.875, 0.4062, 1.0, 0.4062, 0.0, 0.375, 0.125, 0.4375, 0.125, 0.375, 0.125, 0.3125, 0.125, 0.3125, 0.25, 0.375, 0.25, 0.375, 0.375, 0.3125, 0.375, 0.3125, 0.5, 0.375, 0.5, 0.375, 0.625, 0.3125, 0.625, 0.3125, 0.75, 0.375, 0.75, 0.375, 0.875, 0.3125, 0.875, 0.3437, 1.0, 0.3437, 0.0, 0.3125, 0.125, 0.375, 0.125, 0.375, 0.25, 0.3125, 0.25, 0.3125, 0.375, 0.375, 0.375, 0.375, 0.5, 0.3125, 0.5, 0.3125, 0.625, 0.375, 0.625, 0.375, 0.75, 0.3125, 0.75, 0.3125, 0.875, 0.375, 0.875, 0.3125, 0.375, 0.25, 0.375, 0.25, 0.5, 0.3125, 0.5, 0.3125, 0.625, 0.25, 0.625, 0.25, 0.75, 0.3125, 0.75, 0.3125, 0.875, 0.25, 0.875, 0.2812, 1.0, 0.2812, 0.0, 0.25, 0.125, 0.3125, 0.125, 0.3125, 0.25, 0.25, 0.25, 0.25, 0.375, 0.3125, 0.375, 0.3125, 0.5, 0.25, 0.5, 0.25, 0.625, 0.3125, 0.625, 0.3125, 0.75, 0.25, 0.75, 0.25, 0.875, 0.3125, 0.875, 0.3125, 0.125, 0.25, 0.125, 0.25, 0.25, 0.3125, 0.25, 0.2187, 0.0, 0.1875, 0.125, 0.25, 0.125, 0.25, 0.25, 0.1875, 0.25, 0.1875, 0.375, 0.25, 0.375, 0.25, 0.5, 0.1875, 0.5, 0.1875, 0.625, 0.25, 0.625, 0.25, 0.75, 0.1875, 0.75, 0.1875, 0.875, 0.25, 0.875, 0.25, 0.125, 0.1875, 0.125, 0.1875, 0.25, 0.25, 0.25, 0.25, 0.375, 0.1875, 0.375, 0.1875, 0.5, 0.25, 0.5, 0.25, 0.625, 0.1875, 0.625, 0.1875, 0.75, 0.25, 0.75, 0.25, 0.875, 0.1875, 0.875, 0.2187, 1.0, 0.1875, 0.5, 0.125, 0.5, 0.125, 0.625, 0.1875, 0.625, 0.1875, 0.75, 0.125, 0.75, 0.125, 0.875, 0.1875, 0.875, 0.1875, 0.125, 0.125, 0.125, 0.125, 0.25, 0.1875, 0.25, 0.1875, 0.375, 0.125, 0.375, 0.125, 0.5, 0.1875, 0.5, 0.1875, 0.625, 0.125, 0.625, 0.125, 0.75, 0.1875, 0.75, 0.1875, 0.875, 0.125, 0.875, 0.1562, 1.0, 0.1562, 0.0, 0.125, 0.125, 0.1875, 0.125, 0.1875, 0.25, 0.125, 0.25, 0.125, 0.375, 0.1875, 0.375, 0.125, 0.125, 0.0625, 0.125, 0.0625, 0.25, 0.125, 0.25, 0.125, 0.375, 0.0625, 0.375, 0.0625, 0.5, 0.125, 0.5, 0.125, 0.625, 0.0625, 0.625, 0.0625, 0.75, 0.125, 0.75, 0.125, 0.875, 0.0625, 0.875, 0.09375, 1.0, 0.09375, 0.0, 0.0625, 0.125, 0.125, 0.125, 0.125, 0.25, 0.0625, 0.25, 0.0625, 0.375, 0.125, 0.375, 0.125, 0.5, 0.0625, 0.5, 0.0625, 0.625, 0.125, 0.625, 0.125, 0.75, 0.0625, 0.75, 0.0625, 0.875, 0.125, 0.875, 0.0625, 0.625, 0.0, 0.625, 0.0, 0.75, 0.0625, 0.75, 0.0625, 0.875, 0.0, 0.875, 0.03125, 1.0, 0.03125, 0.0, 0.0, 0.125, 0.0625, 0.125, 0.0625, 0.25, 0.0, 0.25, 0.0, 0.375, 0.0625, 0.375, 0.0625, 0.5, 0.0, 0.5, 0.0, 0.625, 0.0625, 0.625, 0.0625, 0.75, 0.0, 0.75, 0.0, 0.875, 0.0625, 0.875, 0.0625, 0.125, 0.0, 0.125, 0.0, 0.25, 0.0625, 0.25, 0.0625, 0.375, 0.0, 0.375, 0.0, 0.5, 0.0625, 0.5, 0.9687, 0.0, 0.9375, 0.125, 1.0, 0.125, 1.0, 0.25, 0.9375, 0.25, 0.9375, 0.375, 1.0, 0.375, 1.0, 0.5, 0.9375, 0.5, 0.9375, 0.625, 1.0, 0.625, 1.0, 0.75, 0.9375, 0.75, 0.9375, 0.875, 1.0, 0.875, 1.0, 0.125, 0.9375, 0.125, 0.9375, 0.25, 1.0, 0.25, 1.0, 0.375, 0.9375, 0.375, 0.9375, 0.5, 1.0, 0.5, 1.0, 0.625, 0.9375, 0.625, 0.9375, 0.75, 1.0, 0.75, 1.0, 0.875, 0.9375, 0.875, 0.9687, 1.0, 0.9375, 0.75, 0.875, 0.75, 0.875, 0.875, 0.9375, 0.875, 0.9375, 0.125, 0.875, 0.125, 0.875, 0.25, 0.9375, 0.25, 0.9375, 0.375, 0.875, 0.375, 0.875, 0.5, 0.9375, 0.5, 0.9375, 0.625, 0.875, 0.625, 0.875, 0.75, 0.9375, 0.75, 0.9375, 0.875, 0.875, 0.875, 0.9062, 1.0, 0.9062, 0.0, 0.875, 0.125, 0.9375, 0.125, 0.9375, 0.25, 0.875, 0.25, 0.875, 0.375, 0.9375, 0.375, 0.9375, 0.5, 0.875, 0.5, 0.875, 0.625, 0.9375, 0.625, 0.875, 0.125, 0.8125, 0.125, 0.8125, 0.25, 0.875, 0.25, 0.875, 0.375, 0.8125, 0.375, 0.8125, 0.5, 0.875, 0.5, 0.875, 0.625, 0.8125, 0.625, 0.8125, 0.75, 0.875, 0.75, 0.875, 0.875, 0.8125, 0.875, 0.8437, 1.0, 0.8437, 0.0, 0.8125, 0.125, 0.875, 0.125, 0.875, 0.25, 0.8125, 0.25, 0.8125, 0.375, 0.875, 0.375, 0.875, 0.5, 0.8125, 0.5, 0.8125, 0.625, 0.875, 0.625, 0.875, 0.75, 0.8125, 0.75, 0.8125, 0.875, 0.875, 0.875, 0.8125, 0.875, 0.75, 0.875, 0.7812, 1.0, 0.7812, 0.0, 0.75, 0.125, 0.8125, 0.125, 0.8125, 0.25, 0.75, 0.25, 0.75, 0.375, 0.8125, 0.375, 0.8125, 0.5, 0.75, 0.5, 0.75, 0.625, 0.8125, 0.625, 0.8125, 0.75, 0.75, 0.75, 0.75, 0.875, 0.8125, 0.875, 0.8125, 0.125, 0.75, 0.125, 0.75, 0.25, 0.8125, 0.25, 0.8125, 0.375, 0.75, 0.375, 0.75, 0.5, 0.8125, 0.5, 0.8125, 0.625, 0.75, 0.625, 0.75, 0.75, 0.8125, 0.75, -0.375, 1.375, -0.25, 1.375, -0.25, 1.5, -0.375, 1.5, -0.125, 1.375, 0.0, 1.375, 0.0, 1.5, -0.125, 1.5, 0.125, 1.375, 0.25, 1.375, 0.25, 1.5, 0.125, 1.5, 0.375, 1.375, 0.5, 1.375, 0.5, 1.5, 0.375, 1.5, 0.625, 1.375, 0.75, 1.375, 0.75, 1.5, 0.625, 1.5, 0.875, 1.375, 1.0, 1.375, 1.0, 1.5, 0.875, 1.5, 1.125, 1.375, 1.25, 1.375, 1.25, 1.5, 1.125, 1.5, -0.375, -0.375, -0.25, -0.375, -0.25, -0.25, -0.375, -0.25, -0.375, -0.125, -0.25, -0.125, -0.25, 0.0, -0.375, 0.0, -0.375, 0.125, -0.25, 0.125, -0.25, 0.25, -0.375, 0.25, -0.375, 0.375, -0.25, 0.375, -0.25, 0.5, -0.375, 0.5, -0.375, 0.625, -0.25, 0.625, -0.25, 0.75, -0.375, 0.75, -0.375, 0.875, -0.25, 0.875, -0.25, 1.0, -0.375, 1.0, -0.375, 1.125, -0.25, 1.125, -0.25, 1.25, -0.375, 1.25, -0.125, -0.375, 0.0, -0.375, 0.0, -0.25, -0.125, -0.25, -0.125, -0.125, 0.0, -0.125, 0.0, 0.0, -0.125, 0.0, -0.125, 0.125, 0.0, 0.125, 0.0, 0.25, -0.125, 0.25, -0.125, 0.375, 0.0, 0.375, 0.0, 0.5, -0.125, 0.5, -0.125, 0.625, 0.0, 0.625, 0.0, 0.75, -0.125, 0.75, -0.125, 0.875, 0.0, 0.875, 0.0, 1.0, -0.125, 1.0, -0.125, 1.125, 0.0, 1.125, 0.0, 1.25, -0.125, 1.25, 0.125, -0.375, 0.25, -0.375, 0.25, -0.25, 0.125, -0.25, 0.125, -0.125, 0.25, -0.125, 0.25, 0.0, 0.125, 0.0, 0.125, 0.125, 0.25, 0.125, 0.25, 0.25, 0.125, 0.25, 0.125, 0.375, 0.25, 0.375, 0.25, 0.5, 0.125, 0.5, 0.125, 0.625, 0.25, 0.625, 0.25, 0.75, 0.125, 0.75, 0.125, 0.875, 0.25, 0.875, 0.25, 1.0, 0.125, 1.0, 0.125, 1.125, 0.25, 1.125, 0.25, 1.25, 0.125, 1.25, 0.375, -0.375, 0.5, -0.375, 0.5, -0.25, 0.375, -0.25, 0.375, -0.125, 0.5, -0.125, 0.5, 0.0, 0.375, 0.0, 0.375, 0.125, 0.5, 0.125, 0.5, 0.25, 0.375, 0.25, 0.375, 0.375, 0.5, 0.375, 0.5, 0.5, 0.375, 0.5, 0.375, 0.625, 0.5, 0.625, 0.5, 0.75, 0.375, 0.75, 0.375, 0.875, 0.5, 0.875, 0.5, 1.0, 0.375, 1.0, 0.375, 1.125, 0.5, 1.125, 0.5, 1.25, 0.375, 1.25, 0.625, -0.375, 0.75, -0.375, 0.75, -0.25, 0.625, -0.25, 0.625, -0.125, 0.75, -0.125, 0.75, 0.0, 0.625, 0.0, 0.625, 0.125, 0.75, 0.125, 0.75, 0.25, 0.625, 0.25, 0.625, 0.375, 0.75, 0.375, 0.75, 0.5, 0.625, 0.5, 0.625, 0.625, 0.75, 0.625, 0.75, 0.75, 0.625, 0.75, 0.625, 0.875, 0.75, 0.875, 0.75, 1.0, 0.625, 1.0, 0.625, 1.125, 0.75, 1.125, 0.75, 1.25, 0.625, 1.25, 0.875, -0.375, 1.0, -0.375, 1.0, -0.25, 0.875, -0.25, 0.875, -0.125, 1.0, -0.125, 1.0, 0.0, 0.875, 0.0, 0.875, 0.125, 1.0, 0.125, 1.0, 0.25, 0.875, 0.25, 0.875, 0.375, 1.0, 0.375, 1.0, 0.5, 0.875, 0.5, 0.875, 0.625, 1.0, 0.625, 1.0, 0.75, 0.875, 0.75, 0.875, 0.875, 1.0, 0.875, 1.0, 1.0, 0.875, 1.0, 0.875, 1.125, 1.0, 1.125, 1.0, 1.25, 0.875, 1.25, 1.125, -0.375, 1.25, -0.375, 1.25, -0.25, 1.125, -0.25, 1.125, -0.125, 1.25, -0.125, 1.25, 0.0, 1.125, 0.0, 1.125, 0.125, 1.25, 0.125, 1.25, 0.25, 1.125, 0.25, 1.125, 0.375, 1.25, 0.375, 1.25, 0.5, 1.125, 0.5, 1.125, 0.625, 1.25, 0.625, 1.25, 0.75, 1.125, 0.75, 1.125, 0.875, 1.25, 0.875, 1.25, 1.0, 1.125, 1.0, 1.125, 1.125, 1.25, 1.125, 1.25, 1.25, 1.125, 1.25, 1.375, -0.375, 1.5, -0.375, 1.5, -0.25, 1.375, -0.25, 1.375, -0.125, 1.5, -0.125, 1.5, 0.0, 1.375, 0.0, 1.375, 0.125, 1.5, 0.125, 1.5, 0.25, 1.375, 0.25, 1.375, 0.375, 1.5, 0.375, 1.5, 0.5, 1.375, 0.5, 1.375, 0.625, 1.5, 0.625, 1.5, 0.75, 1.375, 0.75, 1.375, 0.875, 1.5, 0.875, 1.5, 1.0, 1.375, 1.0, 1.375, 1.125, 1.5, 1.125, 1.5, 1.25, 1.375, 1.25, 1.25, 1.125, 1.375, 1.125, 1.375, 1.25, 1.25, 1.25, 1.25, 1.0, 1.375, 1.0, 1.375, 1.125, 1.25, 1.125, 1.375, 1.0, 1.5, 1.0, 1.5, 1.125, 1.375, 1.125, 1.25, 0.875, 1.375, 0.875, 1.375, 1.0, 1.25, 1.0, 1.25, 0.75, 1.375, 0.75, 1.375, 0.875, 1.25, 0.875, 1.375, 0.75, 1.5, 0.75, 1.5, 0.875, 1.375, 0.875, 1.25, 0.625, 1.375, 0.625, 1.375, 0.75, 1.25, 0.75, 1.25, 0.5, 1.375, 0.5, 1.375, 0.625, 1.25, 0.625, 1.375, 0.5, 1.5, 0.5, 1.5, 0.625, 1.375, 0.625, 1.25, 0.375, 1.375, 0.375, 1.375, 0.5, 1.25, 0.5, 1.25, 0.25, 1.375, 0.25, 1.375, 0.375, 1.25, 0.375, 1.375, 0.25, 1.5, 0.25, 1.5, 0.375, 1.375, 0.375, 1.25, 0.125, 1.375, 0.125, 1.375, 0.25, 1.25, 0.25, 1.25, 0.0, 1.375, 0.0, 1.375, 0.125, 1.25, 0.125, 1.375, 0.0, 1.5, 0.0, 1.5, 0.125, 1.375, 0.125, 1.25, -0.125, 1.375, -0.125, 1.375, 0.0, 1.25, 0.0, 1.25, -0.25, 1.375, -0.25, 1.375, -0.125, 1.25, -0.125, 1.375, -0.25, 1.5, -0.25, 1.5, -0.125, 1.375, -0.125, 1.25, -0.375, 1.375, -0.375, 1.375, -0.25, 1.25, -0.25, 1.25, -0.5, 1.375, -0.5, 1.375, -0.375, 1.25, -0.375, 1.375, -0.5, 1.5, -0.5, 1.5, -0.375, 1.375, -0.375, 1.0, 1.125, 1.125, 1.125, 1.125, 1.25, 1.0, 1.25, 1.0, 1.0, 1.125, 1.0, 1.125, 1.125, 1.0, 1.125, 1.125, 1.0, 1.25, 1.0, 1.25, 1.125, 1.125, 1.125, 1.0, 0.875, 1.125, 0.875, 1.125, 1.0, 1.0, 1.0, 1.0, 0.75, 1.125, 0.75, 1.125, 0.875, 1.0, 0.875, 1.125, 0.75, 1.25, 0.75, 1.25, 0.875, 1.125, 0.875, 1.0, 0.625, 1.125, 0.625, 1.125, 0.75, 1.0, 0.75, 1.0, 0.5, 1.125, 0.5, 1.125, 0.625, 1.0, 0.625, 1.125, 0.5, 1.25, 0.5, 1.25, 0.625, 1.125, 0.625, 1.0, 0.375, 1.125, 0.375, 1.125, 0.5, 1.0, 0.5, 1.0, 0.25, 1.125, 0.25, 1.125, 0.375, 1.0, 0.375, 1.125, 0.25, 1.25, 0.25, 1.25, 0.375, 1.125, 0.375, 1.0, 0.125, 1.125, 0.125, 1.125, 0.25, 1.0, 0.25, 1.0, 0.0, 1.125, 0.0, 1.125, 0.125, 1.0, 0.125, 1.125, 0.0, 1.25, 0.0, 1.25, 0.125, 1.125, 0.125, 1.0, -0.125, 1.125, -0.125, 1.125, 0.0, 1.0, 0.0, 1.0, -0.25, 1.125, -0.25, 1.125, -0.125, 1.0, -0.125, 1.125, -0.25, 1.25, -0.25, 1.25, -0.125, 1.125, -0.125, 1.0, -0.375, 1.125, -0.375, 1.125, -0.25, 1.0, -0.25, 1.0, -0.5, 1.125, -0.5, 1.125, -0.375, 1.0, -0.375, 1.125, -0.5, 1.25, -0.5, 1.25, -0.375, 1.125, -0.375, 0.75, 1.125, 0.875, 1.125, 0.875, 1.25, 0.75, 1.25, 0.75, 1.0, 0.875, 1.0, 0.875, 1.125, 0.75, 1.125, 0.875, 1.0, 1.0, 1.0, 1.0, 1.125, 0.875, 1.125, 0.75, 0.875, 0.875, 0.875, 0.875, 1.0, 0.75, 1.0, 0.75, 0.75, 0.875, 0.75, 0.875, 0.875, 0.75, 0.875, 0.875, 0.75, 1.0, 0.75, 1.0, 0.875, 0.875, 0.875, 0.75, 0.625, 0.875, 0.625, 0.875, 0.75, 0.75, 0.75, 0.75, 0.5, 0.875, 0.5, 0.875, 0.625, 0.75, 0.625, 0.875, 0.5, 1.0, 0.5, 1.0, 0.625, 0.875, 0.625, 0.75, 0.375, 0.875, 0.375, 0.875, 0.5, 0.75, 0.5, 0.75, 0.25, 0.875, 0.25, 0.875, 0.375, 0.75, 0.375, 0.875, 0.25, 1.0, 0.25, 1.0, 0.375, 0.875, 0.375, 0.75, 0.125, 0.875, 0.125, 0.875, 0.25, 0.75, 0.25, 0.75, 0.0, 0.875, 0.0, 0.875, 0.125, 0.75, 0.125, 0.875, 0.0, 1.0, 0.0, 1.0, 0.125, 0.875, 0.125, 0.75, -0.125, 0.875, -0.125, 0.875, 0.0, 0.75, 0.0, 0.75, -0.25, 0.875, -0.25, 0.875, -0.125, 0.75, -0.125, 0.875, -0.25, 1.0, -0.25, 1.0, -0.125, 0.875, -0.125, 0.75, -0.375, 0.875, -0.375, 0.875, -0.25, 0.75, -0.25, 0.75, -0.5, 0.875, -0.5, 0.875, -0.375, 0.75, -0.375, 0.875, -0.5, 1.0, -0.5, 1.0, -0.375, 0.875, -0.375, 0.5, 1.125, 0.625, 1.125, 0.625, 1.25, 0.5, 1.25, 0.5, 1.0, 0.625, 1.0, 0.625, 1.125, 0.5, 1.125, 0.625, 1.0, 0.75, 1.0, 0.75, 1.125, 0.625, 1.125, 0.5, 0.875, 0.625, 0.875, 0.625, 1.0, 0.5, 1.0, 0.5, 0.75, 0.625, 0.75, 0.625, 0.875, 0.5, 0.875, 0.625, 0.75, 0.75, 0.75, 0.75, 0.875, 0.625, 0.875, 0.5, 0.625, 0.625, 0.625, 0.625, 0.75, 0.5, 0.75, 0.5, 0.5, 0.625, 0.5, 0.625, 0.625, 0.5, 0.625, 0.625, 0.5, 0.75, 0.5, 0.75, 0.625, 0.625, 0.625, 0.5, 0.375, 0.625, 0.375, 0.625, 0.5, 0.5, 0.5, 0.5, 0.25, 0.625, 0.25, 0.625, 0.375, 0.5, 0.375, 0.625, 0.25, 0.75, 0.25, 0.75, 0.375, 0.625, 0.375, 0.5, 0.125, 0.625, 0.125, 0.625, 0.25, 0.5, 0.25, 0.5, 0.0, 0.625, 0.0, 0.625, 0.125, 0.5, 0.125, 0.625, 0.0, 0.75, 0.0, 0.75, 0.125, 0.625, 0.125, 0.5, -0.125, 0.625, -0.125, 0.625, 0.0, 0.5, 0.0, 0.5, -0.25, 0.625, -0.25, 0.625, -0.125, 0.5, -0.125, 0.625, -0.25, 0.75, -0.25, 0.75, -0.125, 0.625, -0.125, 0.5, -0.375, 0.625, -0.375, 0.625, -0.25, 0.5, -0.25, 0.5, -0.5, 0.625, -0.5, 0.625, -0.375, 0.5, -0.375, 0.625, -0.5, 0.75, -0.5, 0.75, -0.375, 0.625, -0.375, 0.25, 1.125, 0.375, 1.125, 0.375, 1.25, 0.25, 1.25, 0.25, 1.0, 0.375, 1.0, 0.375, 1.125, 0.25, 1.125, 0.375, 1.0, 0.5, 1.0, 0.5, 1.125, 0.375, 1.125, 0.25, 0.875, 0.375, 0.875, 0.375, 1.0, 0.25, 1.0, 0.25, 0.75, 0.375, 0.75, 0.375, 0.875, 0.25, 0.875, 0.375, 0.75, 0.5, 0.75, 0.5, 0.875, 0.375, 0.875, 0.25, 0.625, 0.375, 0.625, 0.375, 0.75, 0.25, 0.75, 0.25, 0.5, 0.375, 0.5, 0.375, 0.625, 0.25, 0.625, 0.375, 0.5, 0.5, 0.5, 0.5, 0.625, 0.375, 0.625, 0.25, 0.375, 0.375, 0.375, 0.375, 0.5, 0.25, 0.5, 0.25, 0.25, 0.375, 0.25, 0.375, 0.375, 0.25, 0.375, 0.375, 0.25, 0.5, 0.25, 0.5, 0.375, 0.375, 0.375, 0.25, 0.125, 0.375, 0.125, 0.375, 0.25, 0.25, 0.25, 0.25, 0.0, 0.375, 0.0, 0.375, 0.125, 0.25, 0.125, 0.375, 0.0, 0.5, 0.0, 0.5, 0.125, 0.375, 0.125, 0.25, -0.125, 0.375, -0.125, 0.375, 0.0, 0.25, 0.0, 0.25, -0.25, 0.375, -0.25, 0.375, -0.125, 0.25, -0.125, 0.375, -0.25, 0.5, -0.25, 0.5, -0.125, 0.375, -0.125, 0.25, -0.375, 0.375, -0.375, 0.375, -0.25, 0.25, -0.25, 0.25, -0.5, 0.375, -0.5, 0.375, -0.375, 0.25, -0.375, 0.375, -0.5, 0.5, -0.5, 0.5, -0.375, 0.375, -0.375, 0.0, 1.125, 0.125, 1.125, 0.125, 1.25, 0.0, 1.25, 0.0, 1.0, 0.125, 1.0, 0.125, 1.125, 0.0, 1.125, 0.125, 1.0, 0.25, 1.0, 0.25, 1.125, 0.125, 1.125, 0.0, 0.875, 0.125, 0.875, 0.125, 1.0, 0.0, 1.0, 0.0, 0.75, 0.125, 0.75, 0.125, 0.875, 0.0, 0.875, 0.125, 0.75, 0.25, 0.75, 0.25, 0.875, 0.125, 0.875, 0.0, 0.625, 0.125, 0.625, 0.125, 0.75, 0.0, 0.75, 0.0, 0.5, 0.125, 0.5, 0.125, 0.625, 0.0, 0.625, 0.125, 0.5, 0.25, 0.5, 0.25, 0.625, 0.125, 0.625, 0.0, 0.375, 0.125, 0.375, 0.125, 0.5, 0.0, 0.5, 0.0, 0.25, 0.125, 0.25, 0.125, 0.375, 0.0, 0.375, 0.125, 0.25, 0.25, 0.25, 0.25, 0.375, 0.125, 0.375, 0.0, 0.125, 0.125, 0.125, 0.125, 0.25, 0.0, 0.25, 0.0, 0.0, 0.125, 0.0, 0.125, 0.125, 0.0, 0.125, 0.125, 0.0, 0.25, 0.0, 0.25, 0.125, 0.125, 0.125, 0.0, -0.125, 0.125, -0.125, 0.125, 0.0, 0.0, 0.0, 0.0, -0.25, 0.125, -0.25, 0.125, -0.125, 0.0, -0.125, 0.125, -0.25, 0.25, -0.25, 0.25, -0.125, 0.125, -0.125, 0.0, -0.375, 0.125, -0.375, 0.125, -0.25, 0.0, -0.25, 0.0, -0.5, 0.125, -0.5, 0.125, -0.375, 0.0, -0.375, 0.125, -0.5, 0.25, -0.5, 0.25, -0.375, 0.125, -0.375, -0.25, 1.125, -0.125, 1.125, -0.125, 1.25, -0.25, 1.25, -0.25, 1.0, -0.125, 1.0, -0.125, 1.125, -0.25, 1.125, -0.125, 1.0, 0.0, 1.0, 0.0, 1.125, -0.125, 1.125, -0.25, 0.875, -0.125, 0.875, -0.125, 1.0, -0.25, 1.0, -0.25, 0.75, -0.125, 0.75, -0.125, 0.875, -0.25, 0.875, -0.125, 0.75, 0.0, 0.75, 0.0, 0.875, -0.125, 0.875, -0.25, 0.625, -0.125, 0.625, -0.125, 0.75, -0.25, 0.75, -0.25, 0.5, -0.125, 0.5, -0.125, 0.625, -0.25, 0.625, -0.125, 0.5, 0.0, 0.5, 0.0, 0.625, -0.125, 0.625, -0.25, 0.375, -0.125, 0.375, -0.125, 0.5, -0.25, 0.5, -0.25, 0.25, -0.125, 0.25, -0.125, 0.375, -0.25, 0.375, -0.125, 0.25, 0.0, 0.25, 0.0, 0.375, -0.125, 0.375, -0.25, 0.125, -0.125, 0.125, -0.125, 0.25, -0.25, 0.25, -0.25, 0.0, -0.125, 0.0, -0.125, 0.125, -0.25, 0.125, -0.125, 0.0, 0.0, 0.0, 0.0, 0.125, -0.125, 0.125, -0.25, -0.125, -0.125, -0.125, -0.125, 0.0, -0.25, 0.0, -0.25, -0.25, -0.125, -0.25, -0.125, -0.125, -0.25, -0.125, -0.125, -0.25, 0.0, -0.25, 0.0, -0.125, -0.125, -0.125, -0.25, -0.375, -0.125, -0.375, -0.125, -0.25, -0.25, -0.25, -0.25, -0.5, -0.125, -0.5, -0.125, -0.375, -0.25, -0.375, -0.125, -0.5, 0.0, -0.5, 0.0, -0.375, -0.125, -0.375, -0.5, 1.125, -0.375, 1.125, -0.375, 1.25, -0.5, 1.25, -0.5, 1.0, -0.375, 1.0, -0.375, 1.125, -0.5, 1.125, -0.375, 1.0, -0.25, 1.0, -0.25, 1.125, -0.375, 1.125, -0.5, 0.875, -0.375, 0.875, -0.375, 1.0, -0.5, 1.0, -0.5, 0.75, -0.375, 0.75, -0.375, 0.875, -0.5, 0.875, -0.375, 0.75, -0.25, 0.75, -0.25, 0.875, -0.375, 0.875, -0.5, 0.625, -0.375, 0.625, -0.375, 0.75, -0.5, 0.75, -0.5, 0.5, -0.375, 0.5, -0.375, 0.625, -0.5, 0.625, -0.375, 0.5, -0.25, 0.5, -0.25, 0.625, -0.375, 0.625, -0.5, 0.375, -0.375, 0.375, -0.375, 0.5, -0.5, 0.5, -0.5, 0.25, -0.375, 0.25, -0.375, 0.375, -0.5, 0.375, -0.375, 0.25, -0.25, 0.25, -0.25, 0.375, -0.375, 0.375, -0.5, 0.125, -0.375, 0.125, -0.375, 0.25, -0.5, 0.25, -0.5, 0.0, -0.375, 0.0, -0.375, 0.125, -0.5, 0.125, -0.375, 0.0, -0.25, 0.0, -0.25, 0.125, -0.375, 0.125, -0.5, -0.125, -0.375, -0.125, -0.375, 0.0, -0.5, 0.0, -0.5, -0.25, -0.375, -0.25, -0.375, -0.125, -0.5, -0.125, -0.375, -0.25, -0.25, -0.25, -0.25, -0.125, -0.375, -0.125, -0.5, -0.375, -0.375, -0.375, -0.375, -0.25, -0.5, -0.25, -0.5, -0.5, -0.375, -0.5, -0.375, -0.375, -0.5, -0.375, -0.375, -0.5, -0.25, -0.5, -0.25, -0.375, -0.375, -0.375, 1.0, 1.375, 1.125, 1.375, 1.125, 1.5, 1.0, 1.5, 1.0, 1.25, 1.125, 1.25, 1.125, 1.375, 1.0, 1.375, 1.125, 1.25, 1.25, 1.25, 1.25, 1.375, 1.125, 1.375, 0.75, 1.375, 0.875, 1.375, 0.875, 1.5, 0.75, 1.5, 0.75, 1.25, 0.875, 1.25, 0.875, 1.375, 0.75, 1.375, 0.875, 1.25, 1.0, 1.25, 1.0, 1.375, 0.875, 1.375, 0.5, 1.375, 0.625, 1.375, 0.625, 1.5, 0.5, 1.5, 0.5, 1.25, 0.625, 1.25, 0.625, 1.375, 0.5, 1.375, 0.625, 1.25, 0.75, 1.25, 0.75, 1.375, 0.625, 1.375, 0.25, 1.375, 0.375, 1.375, 0.375, 1.5, 0.25, 1.5, 0.25, 1.25, 0.375, 1.25, 0.375, 1.375, 0.25, 1.375, 0.375, 1.25, 0.5, 1.25, 0.5, 1.375, 0.375, 1.375, 0.0, 1.375, 0.125, 1.375, 0.125, 1.5, 0.0, 1.5, 0.0, 1.25, 0.125, 1.25, 0.125, 1.375, 0.0, 1.375, 0.125, 1.25, 0.25, 1.25, 0.25, 1.375, 0.125, 1.375, -0.25, 1.375, -0.125, 1.375, -0.125, 1.5, -0.25, 1.5, -0.25, 1.25, -0.125, 1.25, -0.125, 1.375, -0.25, 1.375, -0.125, 1.25, 0.0, 1.25, 0.0, 1.375, -0.125, 1.375, -0.5, 1.375, -0.375, 1.375, -0.375, 1.5, -0.5, 1.5, -0.5, 1.25, -0.375, 1.25, -0.375, 1.375, -0.5, 1.375, -0.375, 1.25, -0.25, 1.25, -0.25, 1.375, -0.375, 1.375, 1.25, 1.375, 1.375, 1.375, 1.375, 1.5, 1.25, 1.5, 1.25, 1.25, 1.375, 1.25, 1.375, 1.375, 1.25, 1.375, 1.375, 1.25, 1.5, 1.25, 1.5, 1.375, 1.375, 1.375, 0.0, 0.375, 0.4062, 0.375, 0.4062, 0.5, 0.0, 0.5, 0.4375, 0.375, 0.625, 0.375, 0.625, 0.4375, 0.4375, 0.4375, 0.4375, 0.4375, 0.625, 0.4375, 0.625, 0.5, 0.4375, 0.5, 0.4375, 0.4375, 0.625, 0.4375, 0.625, 0.5, 0.4375, 0.5, 0.0, 0.75, 0.25, 0.75, 0.25, 1.0, 0.0, 1.0, 0.5, 0.75, 0.75, 0.75, 0.75, 1.0, 0.5, 1.0, 0.5, 0.75, 0.75, 0.75, 0.75, 1.0, 0.5, 1.0, 0.5, 0.5, 0.75, 0.5, 0.75, 0.75, 0.5, 0.75, 0.25, 0.75, 0.5, 0.75, 0.5, 1.0, 0.25, 1.0, 0.25, 0.75, 0.5, 0.75, 0.5, 1.0, 0.25, 1.0, 0.25, 0.5, 0.5, 0.5, 0.5, 0.75, 0.25, 0.75, 0.0, 0.75, 0.25, 0.75, 0.25, 1.0, 0.0, 1.0, 0.5, 0.75, 0.75, 0.75, 0.75, 1.0, 0.5, 1.0, 0.5, 0.5, 0.75, 0.5, 0.75, 0.75, 0.5, 0.75, 0.25, 0.75, 0.5, 0.75, 0.5, 1.0, 0.25, 1.0, 0.25, 0.5, 0.5, 0.5, 0.5, 0.75, 0.25, 0.75, 0.0, 0.75, 0.25, 0.75, 0.25, 1.0, 0.0, 1.0, 0.0, 0.75, 0.25, 0.75, 0.25, 1.0, 0.0, 1.0, 0.5, 0.75, 0.75, 0.75, 0.75, 1.0, 0.5, 1.0, 0.5, 0.5, 0.75, 0.5, 0.75, 0.75, 0.5, 0.75, 0.5, 0.5, 0.75, 0.5, 0.75, 0.75, 0.5, 0.75, 0.25, 0.75, 0.5, 0.75, 0.5, 1.0, 0.25, 1.0, 0.25, 0.5, 0.5, 0.5, 0.5, 0.75, 0.25, 0.75, 0.25, 0.5, 0.5, 0.5, 0.5, 0.75, 0.25, 0.75])
me_circle.materials.append(mat_ground)
me_circle.materials.append(mat_sky)
me_circle.materials.append(mat_skydetails)
me_circle.materials.append(mat_grounddetails)
me_circle.update()

# ---- objects
ob_grassland = bpy.data.objects.new('Grassland', me_circle)

# ---- transforms, parenting, visibility, modifiers, constraints
ob_grassland.location = (0.0, 0.0, 0.0)

# ---- collection membership
col_collection.objects.link(ob_grassland)

# ---- scene / render settings (as saved in the file)
scene.frame_start = 1; scene.frame_end = 250; scene.frame_set(1)
scene.render.engine = 'BLENDER_EEVEE_NEXT'
scene.cycles.sampling_pattern = 'TABULATED_SOBOL'
scene.view_settings.view_transform = 'Filmic'
bpy.context.view_layer.update()

# ---- added for rendering (the .blend has no active camera and no usable light): camera, sun
cam_auto = bpy.data.cameras.new('AutoCamera')
cam_auto.lens = 50.0
cam_auto.sensor_width = 36.0
cam_auto.clip_end = 1000.0
ob_auto_camera = bpy.data.objects.new('AutoCamera', cam_auto)
scene.collection.objects.link(ob_auto_camera)
ob_auto_camera.location = (32.0507, -38.4609, 25.6406)
ob_auto_camera.rotation_euler = (1.09748, -7.21219e-08, 0.694738)
scene.camera = ob_auto_camera
light_auto_sun = bpy.data.lights.new('AutoSun', 'SUN')
light_auto_sun.energy = 3.0
light_auto_sun.angle = 0.0523599
ob_auto_sun = bpy.data.objects.new('AutoSun', light_auto_sun)
scene.collection.objects.link(ob_auto_sun)
ob_auto_sun.rotation_euler = (0.872665, 0.174533, 0.523599)
bpy.context.view_layer.update()
